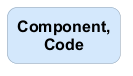

The diagram above was rendered by PlantUML. Its source (embedded in the PNG):
@startuml
set separator none

skinparam {
  shadowing false
  arrowFontSize 15
  defaultTextAlignment center
  wrapWidth 100
  maxMessageSize 100
  defaultFontName "Arial"
}
hide stereotype

skinparam rectangle<<_transparent>> {
  BorderColor transparent
  BackgroundColor transparent
  FontColor transparent
}

skinparam rectangle<<1>> {
  BackgroundColor #d4e8fc
  FontColor #000000
  BorderColor #94a2b0
  roundCorner 20
}
rectangle "==Component, Code" <<1>>


@enduml